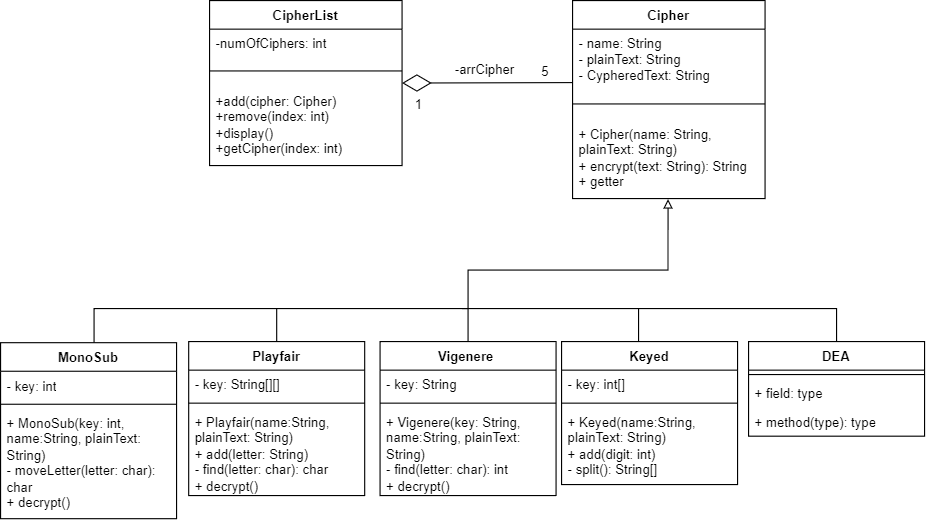

The diagram above was exported from draw.io. Its source (the exported page's mxGraphModel, read from the mxfile embedded in the PNG):
<mxGraphModel dx="1366" dy="722" grid="1" gridSize="10" guides="1" tooltips="1" connect="1" arrows="1" fold="1" page="1" pageScale="1" pageWidth="1100" pageHeight="850" math="0" shadow="0">
  <root>
    <mxCell id="0" />
    <mxCell id="1" parent="0" />
    <mxCell id="EctsauKl_gHP3Q37_j7N-1" value="Cipher" style="swimlane;fontStyle=1;align=center;verticalAlign=top;childLayout=stackLayout;horizontal=1;startSize=26;horizontalStack=0;resizeParent=1;resizeParentMax=0;resizeLast=0;collapsible=1;marginBottom=0;whiteSpace=wrap;html=1;" parent="1" vertex="1">
      <mxGeometry x="650" y="300" width="175" height="180" as="geometry" />
    </mxCell>
    <mxCell id="EctsauKl_gHP3Q37_j7N-2" value="- name: String&lt;br&gt;- plainText: String&lt;br&gt;- CypheredText: String" style="text;strokeColor=none;fillColor=none;align=left;verticalAlign=top;spacingLeft=4;spacingRight=4;overflow=hidden;rotatable=0;points=[[0,0.5],[1,0.5]];portConstraint=eastwest;whiteSpace=wrap;html=1;" parent="EctsauKl_gHP3Q37_j7N-1" vertex="1">
      <mxGeometry y="26" width="175" height="54" as="geometry" />
    </mxCell>
    <mxCell id="EctsauKl_gHP3Q37_j7N-3" value="" style="line;strokeWidth=1;fillColor=none;align=left;verticalAlign=middle;spacingTop=-1;spacingLeft=3;spacingRight=3;rotatable=0;labelPosition=right;points=[];portConstraint=eastwest;strokeColor=inherit;" parent="EctsauKl_gHP3Q37_j7N-1" vertex="1">
      <mxGeometry y="80" width="175" height="28" as="geometry" />
    </mxCell>
    <mxCell id="EctsauKl_gHP3Q37_j7N-4" value="+ Cipher(name: String, plainText: String)&lt;br&gt;+ encrypt(text: String): String&lt;br&gt;+ getter" style="text;strokeColor=none;fillColor=none;align=left;verticalAlign=top;spacingLeft=4;spacingRight=4;overflow=hidden;rotatable=0;points=[[0,0.5],[1,0.5]];portConstraint=eastwest;whiteSpace=wrap;html=1;" parent="EctsauKl_gHP3Q37_j7N-1" vertex="1">
      <mxGeometry y="108" width="175" height="72" as="geometry" />
    </mxCell>
    <mxCell id="EctsauKl_gHP3Q37_j7N-11" style="edgeStyle=orthogonalEdgeStyle;rounded=0;orthogonalLoop=1;jettySize=auto;html=1;entryX=0.496;entryY=1.007;entryDx=0;entryDy=0;entryPerimeter=0;strokeWidth=1;endArrow=block;endFill=0;" parent="1" source="EctsauKl_gHP3Q37_j7N-5" target="EctsauKl_gHP3Q37_j7N-4" edge="1">
      <mxGeometry relative="1" as="geometry" />
    </mxCell>
    <mxCell id="EctsauKl_gHP3Q37_j7N-5" value="Vigenere&amp;nbsp;" style="swimlane;fontStyle=1;align=center;verticalAlign=top;childLayout=stackLayout;horizontal=1;startSize=26;horizontalStack=0;resizeParent=1;resizeParentMax=0;resizeLast=0;collapsible=1;marginBottom=0;whiteSpace=wrap;html=1;" parent="1" vertex="1">
      <mxGeometry x="475" y="610" width="160" height="140" as="geometry" />
    </mxCell>
    <mxCell id="EctsauKl_gHP3Q37_j7N-6" value="- key: String" style="text;strokeColor=none;fillColor=none;align=left;verticalAlign=top;spacingLeft=4;spacingRight=4;overflow=hidden;rotatable=0;points=[[0,0.5],[1,0.5]];portConstraint=eastwest;whiteSpace=wrap;html=1;" parent="EctsauKl_gHP3Q37_j7N-5" vertex="1">
      <mxGeometry y="26" width="160" height="26" as="geometry" />
    </mxCell>
    <mxCell id="EctsauKl_gHP3Q37_j7N-7" value="" style="line;strokeWidth=1;fillColor=none;align=left;verticalAlign=middle;spacingTop=-1;spacingLeft=3;spacingRight=3;rotatable=0;labelPosition=right;points=[];portConstraint=eastwest;strokeColor=inherit;" parent="EctsauKl_gHP3Q37_j7N-5" vertex="1">
      <mxGeometry y="52" width="160" height="8" as="geometry" />
    </mxCell>
    <mxCell id="EctsauKl_gHP3Q37_j7N-8" value="+ Vigenere(key: String, name:String, plainText: String)&lt;br&gt;- find(letter: char): int&lt;br&gt;+ decrypt()" style="text;strokeColor=none;fillColor=none;align=left;verticalAlign=top;spacingLeft=4;spacingRight=4;overflow=hidden;rotatable=0;points=[[0,0.5],[1,0.5]];portConstraint=eastwest;whiteSpace=wrap;html=1;" parent="EctsauKl_gHP3Q37_j7N-5" vertex="1">
      <mxGeometry y="60" width="160" height="80" as="geometry" />
    </mxCell>
    <mxCell id="EctsauKl_gHP3Q37_j7N-30" style="edgeStyle=orthogonalEdgeStyle;rounded=0;orthogonalLoop=1;jettySize=auto;html=1;endArrow=none;endFill=0;" parent="1" source="EctsauKl_gHP3Q37_j7N-12" edge="1">
      <mxGeometry relative="1" as="geometry">
        <mxPoint x="381" y="580" as="targetPoint" />
      </mxGeometry>
    </mxCell>
    <mxCell id="EctsauKl_gHP3Q37_j7N-12" value="Playfair" style="swimlane;fontStyle=1;align=center;verticalAlign=top;childLayout=stackLayout;horizontal=1;startSize=26;horizontalStack=0;resizeParent=1;resizeParentMax=0;resizeLast=0;collapsible=1;marginBottom=0;whiteSpace=wrap;html=1;" parent="1" vertex="1">
      <mxGeometry x="301" y="610" width="160" height="140" as="geometry" />
    </mxCell>
    <mxCell id="EctsauKl_gHP3Q37_j7N-13" value="- key: String[][]" style="text;strokeColor=none;fillColor=none;align=left;verticalAlign=top;spacingLeft=4;spacingRight=4;overflow=hidden;rotatable=0;points=[[0,0.5],[1,0.5]];portConstraint=eastwest;whiteSpace=wrap;html=1;" parent="EctsauKl_gHP3Q37_j7N-12" vertex="1">
      <mxGeometry y="26" width="160" height="26" as="geometry" />
    </mxCell>
    <mxCell id="EctsauKl_gHP3Q37_j7N-14" value="" style="line;strokeWidth=1;fillColor=none;align=left;verticalAlign=middle;spacingTop=-1;spacingLeft=3;spacingRight=3;rotatable=0;labelPosition=right;points=[];portConstraint=eastwest;strokeColor=inherit;" parent="EctsauKl_gHP3Q37_j7N-12" vertex="1">
      <mxGeometry y="52" width="160" height="8" as="geometry" />
    </mxCell>
    <mxCell id="EctsauKl_gHP3Q37_j7N-15" value="+ Playfair(name:String, plainText: String)&lt;br&gt;+ add(letter: String)&lt;br&gt;- find(letter: char): char&lt;br&gt;+ decrypt()" style="text;strokeColor=none;fillColor=none;align=left;verticalAlign=top;spacingLeft=4;spacingRight=4;overflow=hidden;rotatable=0;points=[[0,0.5],[1,0.5]];portConstraint=eastwest;whiteSpace=wrap;html=1;" parent="EctsauKl_gHP3Q37_j7N-12" vertex="1">
      <mxGeometry y="60" width="160" height="80" as="geometry" />
    </mxCell>
    <mxCell id="EctsauKl_gHP3Q37_j7N-29" style="edgeStyle=orthogonalEdgeStyle;rounded=0;orthogonalLoop=1;jettySize=auto;html=1;endArrow=none;endFill=0;" parent="1" edge="1">
      <mxGeometry relative="1" as="geometry">
        <mxPoint x="555" y="580" as="targetPoint" />
        <mxPoint x="215" y="631" as="sourcePoint" />
        <Array as="points">
          <mxPoint x="215" y="580" />
        </Array>
      </mxGeometry>
    </mxCell>
    <mxCell id="EctsauKl_gHP3Q37_j7N-16" value="MonoSub" style="swimlane;fontStyle=1;align=center;verticalAlign=top;childLayout=stackLayout;horizontal=1;startSize=26;horizontalStack=0;resizeParent=1;resizeParentMax=0;resizeLast=0;collapsible=1;marginBottom=0;whiteSpace=wrap;html=1;" parent="1" vertex="1">
      <mxGeometry x="130" y="611" width="160" height="160" as="geometry" />
    </mxCell>
    <mxCell id="EctsauKl_gHP3Q37_j7N-17" value="- key: int" style="text;strokeColor=none;fillColor=none;align=left;verticalAlign=top;spacingLeft=4;spacingRight=4;overflow=hidden;rotatable=0;points=[[0,0.5],[1,0.5]];portConstraint=eastwest;whiteSpace=wrap;html=1;" parent="EctsauKl_gHP3Q37_j7N-16" vertex="1">
      <mxGeometry y="26" width="160" height="26" as="geometry" />
    </mxCell>
    <mxCell id="EctsauKl_gHP3Q37_j7N-18" value="" style="line;strokeWidth=1;fillColor=none;align=left;verticalAlign=middle;spacingTop=-1;spacingLeft=3;spacingRight=3;rotatable=0;labelPosition=right;points=[];portConstraint=eastwest;strokeColor=inherit;" parent="EctsauKl_gHP3Q37_j7N-16" vertex="1">
      <mxGeometry y="52" width="160" height="8" as="geometry" />
    </mxCell>
    <mxCell id="EctsauKl_gHP3Q37_j7N-19" value="+ MonoSub(key: int, name:String, plainText: String)&lt;br&gt;- moveLetter(letter: char): char&lt;br&gt;+ decrypt()" style="text;strokeColor=none;fillColor=none;align=left;verticalAlign=top;spacingLeft=4;spacingRight=4;overflow=hidden;rotatable=0;points=[[0,0.5],[1,0.5]];portConstraint=eastwest;whiteSpace=wrap;html=1;" parent="EctsauKl_gHP3Q37_j7N-16" vertex="1">
      <mxGeometry y="60" width="160" height="100" as="geometry" />
    </mxCell>
    <mxCell id="EctsauKl_gHP3Q37_j7N-31" style="edgeStyle=orthogonalEdgeStyle;rounded=0;orthogonalLoop=1;jettySize=auto;html=1;endArrow=none;endFill=0;" parent="1" edge="1">
      <mxGeometry relative="1" as="geometry">
        <mxPoint x="550" y="580" as="targetPoint" />
        <mxPoint x="710" y="630" as="sourcePoint" />
        <Array as="points">
          <mxPoint x="710" y="580" />
        </Array>
      </mxGeometry>
    </mxCell>
    <mxCell id="EctsauKl_gHP3Q37_j7N-20" value="Keyed" style="swimlane;fontStyle=1;align=center;verticalAlign=top;childLayout=stackLayout;horizontal=1;startSize=26;horizontalStack=0;resizeParent=1;resizeParentMax=0;resizeLast=0;collapsible=1;marginBottom=0;whiteSpace=wrap;html=1;" parent="1" vertex="1">
      <mxGeometry x="640" y="610" width="160" height="130" as="geometry" />
    </mxCell>
    <mxCell id="EctsauKl_gHP3Q37_j7N-21" value="- key: int[]" style="text;strokeColor=none;fillColor=none;align=left;verticalAlign=top;spacingLeft=4;spacingRight=4;overflow=hidden;rotatable=0;points=[[0,0.5],[1,0.5]];portConstraint=eastwest;whiteSpace=wrap;html=1;" parent="EctsauKl_gHP3Q37_j7N-20" vertex="1">
      <mxGeometry y="26" width="160" height="26" as="geometry" />
    </mxCell>
    <mxCell id="EctsauKl_gHP3Q37_j7N-22" value="" style="line;strokeWidth=1;fillColor=none;align=left;verticalAlign=middle;spacingTop=-1;spacingLeft=3;spacingRight=3;rotatable=0;labelPosition=right;points=[];portConstraint=eastwest;strokeColor=inherit;" parent="EctsauKl_gHP3Q37_j7N-20" vertex="1">
      <mxGeometry y="52" width="160" height="8" as="geometry" />
    </mxCell>
    <mxCell id="EctsauKl_gHP3Q37_j7N-23" value="+ Keyed(name:String, plainText: String)&lt;br&gt;+ add(digit: int)&lt;br&gt;- split(): String[]" style="text;strokeColor=none;fillColor=none;align=left;verticalAlign=top;spacingLeft=4;spacingRight=4;overflow=hidden;rotatable=0;points=[[0,0.5],[1,0.5]];portConstraint=eastwest;whiteSpace=wrap;html=1;" parent="EctsauKl_gHP3Q37_j7N-20" vertex="1">
      <mxGeometry y="60" width="160" height="70" as="geometry" />
    </mxCell>
    <mxCell id="EctsauKl_gHP3Q37_j7N-33" style="edgeStyle=orthogonalEdgeStyle;rounded=0;orthogonalLoop=1;jettySize=auto;html=1;endArrow=none;endFill=0;" parent="1" source="EctsauKl_gHP3Q37_j7N-24" edge="1">
      <mxGeometry relative="1" as="geometry">
        <mxPoint x="710" y="580" as="targetPoint" />
        <Array as="points">
          <mxPoint x="890" y="580" />
        </Array>
      </mxGeometry>
    </mxCell>
    <mxCell id="EctsauKl_gHP3Q37_j7N-24" value="DEA" style="swimlane;fontStyle=1;align=center;verticalAlign=top;childLayout=stackLayout;horizontal=1;startSize=26;horizontalStack=0;resizeParent=1;resizeParentMax=0;resizeLast=0;collapsible=1;marginBottom=0;whiteSpace=wrap;html=1;" parent="1" vertex="1">
      <mxGeometry x="810" y="610" width="160" height="86" as="geometry" />
    </mxCell>
    <mxCell id="EctsauKl_gHP3Q37_j7N-26" value="" style="line;strokeWidth=1;fillColor=none;align=left;verticalAlign=middle;spacingTop=-1;spacingLeft=3;spacingRight=3;rotatable=0;labelPosition=right;points=[];portConstraint=eastwest;strokeColor=inherit;" parent="EctsauKl_gHP3Q37_j7N-24" vertex="1">
      <mxGeometry y="26" width="160" height="8" as="geometry" />
    </mxCell>
    <mxCell id="EctsauKl_gHP3Q37_j7N-25" value="+ field: type" style="text;strokeColor=none;fillColor=none;align=left;verticalAlign=top;spacingLeft=4;spacingRight=4;overflow=hidden;rotatable=0;points=[[0,0.5],[1,0.5]];portConstraint=eastwest;whiteSpace=wrap;html=1;" parent="EctsauKl_gHP3Q37_j7N-24" vertex="1">
      <mxGeometry y="34" width="160" height="26" as="geometry" />
    </mxCell>
    <mxCell id="EctsauKl_gHP3Q37_j7N-27" value="+ method(type): type" style="text;strokeColor=none;fillColor=none;align=left;verticalAlign=top;spacingLeft=4;spacingRight=4;overflow=hidden;rotatable=0;points=[[0,0.5],[1,0.5]];portConstraint=eastwest;whiteSpace=wrap;html=1;" parent="EctsauKl_gHP3Q37_j7N-24" vertex="1">
      <mxGeometry y="60" width="160" height="26" as="geometry" />
    </mxCell>
    <mxCell id="PE9uMGZANJ4f3MsVHTWL-1" value="" style="endArrow=diamondThin;endFill=0;endSize=24;html=1;rounded=0;" parent="1" edge="1">
      <mxGeometry width="160" relative="1" as="geometry">
        <mxPoint x="650" y="374.58" as="sourcePoint" />
        <mxPoint x="495" y="375" as="targetPoint" />
      </mxGeometry>
    </mxCell>
    <mxCell id="PE9uMGZANJ4f3MsVHTWL-2" value="CipherList" style="swimlane;fontStyle=1;align=center;verticalAlign=top;childLayout=stackLayout;horizontal=1;startSize=26;horizontalStack=0;resizeParent=1;resizeParentMax=0;resizeLast=0;collapsible=1;marginBottom=0;whiteSpace=wrap;html=1;" parent="1" vertex="1">
      <mxGeometry x="320" y="300" width="175" height="150" as="geometry" />
    </mxCell>
    <mxCell id="PE9uMGZANJ4f3MsVHTWL-3" value="-numOfCiphers: int" style="text;strokeColor=none;fillColor=none;align=left;verticalAlign=top;spacingLeft=4;spacingRight=4;overflow=hidden;rotatable=0;points=[[0,0.5],[1,0.5]];portConstraint=eastwest;whiteSpace=wrap;html=1;" parent="PE9uMGZANJ4f3MsVHTWL-2" vertex="1">
      <mxGeometry y="26" width="175" height="24" as="geometry" />
    </mxCell>
    <mxCell id="PE9uMGZANJ4f3MsVHTWL-4" value="" style="line;strokeWidth=1;fillColor=none;align=left;verticalAlign=middle;spacingTop=-1;spacingLeft=3;spacingRight=3;rotatable=0;labelPosition=right;points=[];portConstraint=eastwest;strokeColor=inherit;" parent="PE9uMGZANJ4f3MsVHTWL-2" vertex="1">
      <mxGeometry y="50" width="175" height="28" as="geometry" />
    </mxCell>
    <mxCell id="PE9uMGZANJ4f3MsVHTWL-5" value="+add(cipher: Cipher)&lt;br&gt;+remove(index: int)&lt;br&gt;+display()&lt;br&gt;+getCipher(index: int)" style="text;strokeColor=none;fillColor=none;align=left;verticalAlign=top;spacingLeft=4;spacingRight=4;overflow=hidden;rotatable=0;points=[[0,0.5],[1,0.5]];portConstraint=eastwest;whiteSpace=wrap;html=1;" parent="PE9uMGZANJ4f3MsVHTWL-2" vertex="1">
      <mxGeometry y="78" width="175" height="72" as="geometry" />
    </mxCell>
    <mxCell id="5FvGQcvZJUQbWrv0fUT5-1" value="5" style="text;html=1;align=center;verticalAlign=middle;resizable=0;points=[];autosize=1;strokeColor=none;fillColor=none;" parent="1" vertex="1">
      <mxGeometry x="610" y="350" width="30" height="30" as="geometry" />
    </mxCell>
    <mxCell id="5FvGQcvZJUQbWrv0fUT5-2" value="1" style="text;html=1;align=center;verticalAlign=middle;resizable=0;points=[];autosize=1;strokeColor=none;fillColor=none;" parent="1" vertex="1">
      <mxGeometry x="495" y="380" width="30" height="30" as="geometry" />
    </mxCell>
    <mxCell id="5FvGQcvZJUQbWrv0fUT5-3" value="-arrCipher" style="text;html=1;align=center;verticalAlign=middle;resizable=0;points=[];autosize=1;strokeColor=none;fillColor=none;" parent="1" vertex="1">
      <mxGeometry x="530" y="348" width="80" height="30" as="geometry" />
    </mxCell>
  </root>
</mxGraphModel>